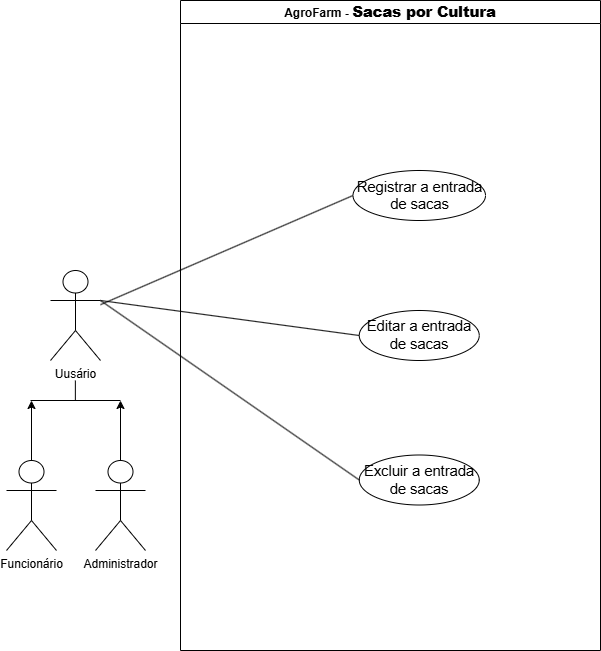

The diagram above was exported from draw.io. Its source (the exported page's mxGraphModel, read from the mxfile embedded in the PNG):
<mxGraphModel dx="1657" dy="788" grid="1" gridSize="10" guides="1" tooltips="1" connect="1" arrows="1" fold="1" page="1" pageScale="1" pageWidth="827" pageHeight="1169" math="0" shadow="0">
  <root>
    <mxCell id="0" />
    <mxCell id="1" parent="0" />
    <mxCell id="jutZP4BFhlmDAcZ_zjDh-1" parent="1" style="shape=umlActor;verticalLabelPosition=bottom;verticalAlign=top;html=1;outlineConnect=0;" value="Uusário" vertex="1">
      <mxGeometry height="90" width="50" x="60" y="350" as="geometry" />
    </mxCell>
    <mxCell id="jutZP4BFhlmDAcZ_zjDh-2" parent="1" style="swimlane;whiteSpace=wrap;html=1;" value="AgroFarm -&amp;nbsp;&lt;b&gt;&lt;span style=&quot;font-size:11.0pt;line-height:115%;&lt;br/&gt;font-family:&amp;quot;Calibri&amp;quot;,sans-serif;mso-fareast-font-family:Calibri;mso-bidi-font-family:&lt;br/&gt;&amp;quot;Times New Roman&amp;quot;;mso-ansi-language:PT-BR;mso-fareast-language:EN-US;&lt;br/&gt;mso-bidi-language:AR-SA&quot;&gt;Sacas por Cultura&lt;/span&gt;&lt;/b&gt;" vertex="1">
      <mxGeometry height="650" width="420" x="190" y="80" as="geometry" />
    </mxCell>
    <mxCell id="jutZP4BFhlmDAcZ_zjDh-5" parent="jutZP4BFhlmDAcZ_zjDh-2" style="ellipse;whiteSpace=wrap;html=1;" value="&lt;span style=&quot;font-size:11.0pt;line-height:115%;&amp;lt;br/&amp;gt;font-family:&amp;quot;Calibri&amp;quot;,sans-serif;mso-fareast-font-family:Calibri;mso-bidi-font-family:&amp;lt;br/&amp;gt;&amp;quot;Times New Roman&amp;quot;;mso-ansi-language:PT-BR;mso-fareast-language:EN-US;&amp;lt;br/&amp;gt;mso-bidi-language:AR-SA&quot;&gt;Registrar a entrada de sacas&lt;/span&gt;" vertex="1">
      <mxGeometry height="50" width="132.5" x="172.5" y="170" as="geometry" />
    </mxCell>
    <mxCell id="jutZP4BFhlmDAcZ_zjDh-6" parent="jutZP4BFhlmDAcZ_zjDh-2" style="ellipse;whiteSpace=wrap;html=1;" value="&lt;span style=&quot;font-size: 14.6667px;&quot;&gt;Editar a entrada de sacas&lt;/span&gt;" vertex="1">
      <mxGeometry height="50" width="120" x="178.75" y="310" as="geometry" />
    </mxCell>
    <mxCell id="jutZP4BFhlmDAcZ_zjDh-7" parent="jutZP4BFhlmDAcZ_zjDh-2" style="ellipse;whiteSpace=wrap;html=1;" value="&lt;span style=&quot;font-size: 14.6667px;&quot;&gt;Excluir a&amp;nbsp;&lt;/span&gt;&lt;span style=&quot;font-size: 14.6667px;&quot;&gt;entrada de sacas&lt;/span&gt;" vertex="1">
      <mxGeometry height="50" width="120" x="178.75" y="454.5" as="geometry" />
    </mxCell>
    <mxCell id="jutZP4BFhlmDAcZ_zjDh-15" edge="1" parent="jutZP4BFhlmDAcZ_zjDh-2" style="endArrow=none;html=1;rounded=0;entryX=0;entryY=0.5;entryDx=0;entryDy=0;" target="jutZP4BFhlmDAcZ_zjDh-6" value="">
      <mxGeometry height="50" relative="1" width="50" as="geometry">
        <mxPoint x="-80" y="300" as="sourcePoint" />
        <mxPoint x="165" y="280" as="targetPoint" />
      </mxGeometry>
    </mxCell>
    <mxCell id="jutZP4BFhlmDAcZ_zjDh-16" edge="1" parent="jutZP4BFhlmDAcZ_zjDh-2" style="endArrow=none;html=1;rounded=0;entryX=0;entryY=0.5;entryDx=0;entryDy=0;" target="jutZP4BFhlmDAcZ_zjDh-7" value="">
      <mxGeometry height="50" relative="1" width="50" as="geometry">
        <mxPoint x="-80" y="300" as="sourcePoint" />
        <mxPoint x="185" y="320" as="targetPoint" />
      </mxGeometry>
    </mxCell>
    <mxCell id="awYih8h8gF1_UnQDQ1kv-9" edge="1" parent="1" source="jutZP4BFhlmDAcZ_zjDh-18" style="edgeStyle=orthogonalEdgeStyle;rounded=0;orthogonalLoop=1;jettySize=auto;html=1;">
      <mxGeometry relative="1" as="geometry">
        <mxPoint x="41" y="480" as="targetPoint" />
      </mxGeometry>
    </mxCell>
    <mxCell id="jutZP4BFhlmDAcZ_zjDh-18" parent="1" style="shape=umlActor;verticalLabelPosition=bottom;verticalAlign=top;html=1;outlineConnect=0;" value="Funcionário" vertex="1">
      <mxGeometry height="90" width="50" x="16" y="540" as="geometry" />
    </mxCell>
    <mxCell id="awYih8h8gF1_UnQDQ1kv-8" edge="1" parent="1" source="jutZP4BFhlmDAcZ_zjDh-20" style="edgeStyle=orthogonalEdgeStyle;rounded=0;orthogonalLoop=1;jettySize=auto;html=1;">
      <mxGeometry relative="1" as="geometry">
        <mxPoint x="130" y="480" as="targetPoint" />
      </mxGeometry>
    </mxCell>
    <mxCell id="jutZP4BFhlmDAcZ_zjDh-20" parent="1" style="shape=umlActor;verticalLabelPosition=bottom;verticalAlign=top;html=1;outlineConnect=0;" value="Administrador" vertex="1">
      <mxGeometry height="90" width="50" x="105" y="540" as="geometry" />
    </mxCell>
    <mxCell id="jutZP4BFhlmDAcZ_zjDh-14" edge="1" parent="1" source="jutZP4BFhlmDAcZ_zjDh-1" style="endArrow=none;html=1;rounded=0;entryX=0;entryY=0.5;entryDx=0;entryDy=0;" target="jutZP4BFhlmDAcZ_zjDh-5" value="">
      <mxGeometry height="50" relative="1" width="50" as="geometry">
        <mxPoint x="160" y="390" as="sourcePoint" />
        <mxPoint x="210" y="340" as="targetPoint" />
      </mxGeometry>
    </mxCell>
    <mxCell id="awYih8h8gF1_UnQDQ1kv-1" edge="1" parent="1" style="endArrow=none;html=1;rounded=0;" value="">
      <mxGeometry height="50" relative="1" width="50" as="geometry">
        <mxPoint x="40" y="480" as="sourcePoint" />
        <mxPoint x="130" y="480" as="targetPoint" />
      </mxGeometry>
    </mxCell>
    <mxCell id="awYih8h8gF1_UnQDQ1kv-5" edge="1" parent="1" style="endArrow=none;html=1;rounded=0;" value="">
      <mxGeometry height="50" relative="1" width="50" as="geometry">
        <mxPoint x="84.86" y="480" as="sourcePoint" />
        <mxPoint x="84.86" y="460" as="targetPoint" />
      </mxGeometry>
    </mxCell>
  </root>
</mxGraphModel>